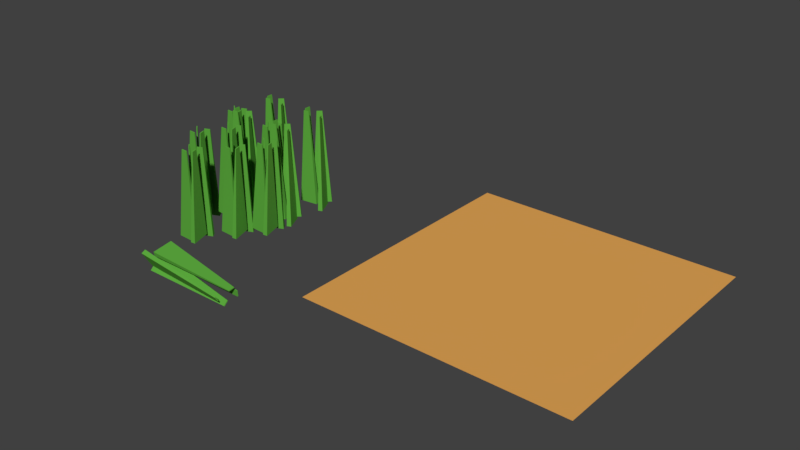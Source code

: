 # Source: Append-ShortGrass.blend  (saved by Blender 2.79.0; exported with 4.5.12 LTS)
import bpy
from mathutils import Matrix  # noqa: F401  (used for matrix-valued properties, if any)

bpy.ops.wm.read_factory_settings(use_empty=True)
scene = bpy.context.scene
scene.name = 'Scene'

# ---- collections
col_collection_1 = bpy.data.collections.new('Collection 1'); scene.collection.children.link(col_collection_1)

# ---- materials (node trees are filled in below, after node groups)
mat_brown = bpy.data.materials.new('brown')
mat_brown.alpha_threshold = 0.0
mat_brown.diffuse_color = (0.7991, 0.3916, 0.09531, 1.0)
mat_brown.roughness = 0.5
mat_grass = bpy.data.materials.new('Grass')
mat_grass.alpha_threshold = 0.0
mat_grass.diffuse_color = (0.1119, 0.4179, 0.05127, 1.0)
mat_grass.roughness = 0.5

# ---- material node trees
mat_brown.use_nodes = True; mat_brown.node_tree.nodes.clear()
_N = mat_brown.node_tree.nodes; _L = mat_brown.node_tree.links
n0 = _N.new('ShaderNodeOutputMaterial'); n0.name = 'Material Output'; n0.location = (300, 300)
n1 = _N.new('ShaderNodeBsdfDiffuse'); n1.name = 'Diffuse BSDF'; n1.location = (10, 300)
n1.inputs[0].default_value = (0.8, 0.3924, 0.09486, 1.0)
_L.new(n1.outputs[0], n0.inputs[0])
n0.is_active_output = True
mat_grass.use_nodes = True; mat_grass.node_tree.nodes.clear()
_N = mat_grass.node_tree.nodes; _L = mat_grass.node_tree.links
n0 = _N.new('ShaderNodeOutputMaterial'); n0.name = 'Material Output'; n0.location = (300, 300)
n1 = _N.new('ShaderNodeBsdfDiffuse'); n1.name = 'Diffuse BSDF'; n1.location = (10, 300)
n1.inputs[0].default_value = (0.1129, 0.4188, 0.05093, 1.0)
_L.new(n1.outputs[0], n0.inputs[0])
n0.is_active_output = True

# ---- world
world_world = bpy.data.worlds.new('World'); scene.world = world_world
world_world.color = (0.05088, 0.05088, 0.05088)
world_world.use_sun_shadow = False
world_world.sun_shadow_jitter_overblur = 0.0
world_world.cycles.sampling_method = 'MANUAL'

# ---- meshes
me_plane_002 = bpy.data.meshes.new('Plane.002')
me_plane_002.from_pydata([(-1.0, -1.0, 0.0), (1.0, -1.0, 0.0), (-1.0, 1.0, 0.0), (1.0, 1.0, 0.0)], [], [(0, 1, 3, 2)])
me_plane_002.materials.append(mat_brown)
me_plane_002.use_remesh_preserve_volume = False
me_plane_002.use_remesh_preserve_attributes = False
me_plane_002.use_mirror_vertex_groups = False
me_plane_002.update()
me_cube_020 = bpy.data.meshes.new('Cube.020')
me_cube_020.from_pydata([(-3.43, -0.304, -0.04296), (-2.629, 0.3993, 1.957), (-3.43, 1.696, -0.04296), (-2.629, 0.9927, 1.957), (-1.43, -0.304, -0.04296), (-2.232, 0.3993, 1.957), (-1.43, 1.696, -0.04296), (-2.232, 0.9927, 1.957), (3.498, -0.6106, -0.1349), (0.4579, -0.6517, 1.865), (-4.423, -1.245, -0.1349), (-1.892, -0.8399, 1.865), (2.863, -0.1564, -0.1349), (0.332, -0.5615, 1.865), (-5.058, -0.7909, -0.1349), (-2.018, -0.7498, 1.865), (0.8526, 0.8857, -0.08894), (1.901, 0.2012, 1.911), (5.692, -0.7444, -0.08894), (3.337, -0.2824, 1.911), (-0.7775, 0.6082, -0.08894), (1.578, 0.1462, 1.911), (4.062, -1.022, -0.08894), (3.014, -0.3375, 1.911), (-3.141, 1.514, -0.04296), (-0.3246, 1.237, 1.957), (5.148, 1.268, -0.04296), (2.135, 1.164, 1.957), (-3.387, 1.039, -0.04296), (-0.3734, 1.143, 1.957), (4.902, 0.7931, -0.04296), (2.086, 1.07, 1.957)], [], [(0, 1, 3, 2), (2, 3, 7, 6), (6, 7, 5, 4), (4, 5, 1, 0), (2, 6, 4, 0), (7, 3, 1, 5), (8, 9, 11, 10), (10, 11, 15, 14), (14, 15, 13, 12), (12, 13, 9, 8), (10, 14, 12, 8), (15, 11, 9, 13), (16, 17, 19, 18), (18, 19, 23, 22), (22, 23, 21, 20), (20, 21, 17, 16), (18, 22, 20, 16), (23, 19, 17, 21), (24, 25, 27, 26), (26, 27, 31, 30), (30, 31, 29, 28), (28, 29, 25, 24), (26, 30, 28, 24), (31, 27, 25, 29)])
me_cube_020.materials.append(mat_grass)
me_cube_020.use_remesh_preserve_volume = False
me_cube_020.use_remesh_preserve_attributes = False
me_cube_020.use_mirror_vertex_groups = False
me_cube_020.update()
me_cube_019 = bpy.data.meshes.new('Cube.019')
me_cube_019.from_pydata([(-3.43, -0.304, -0.04296), (-2.629, 0.3993, 1.957), (-3.43, 1.696, -0.04296), (-2.629, 0.9927, 1.957), (-1.43, -0.304, -0.04296), (-2.232, 0.3993, 1.957), (-1.43, 1.696, -0.04296), (-2.232, 0.9927, 1.957), (3.498, -0.6106, -0.1349), (0.4579, -0.6517, 1.865), (-4.423, -1.245, -0.1349), (-1.892, -0.8399, 1.865), (2.863, -0.1564, -0.1349), (0.332, -0.5615, 1.865), (-5.058, -0.7909, -0.1349), (-2.018, -0.7498, 1.865), (0.8526, 0.8857, -0.08894), (1.901, 0.2012, 1.911), (5.692, -0.7444, -0.08894), (3.337, -0.2824, 1.911), (-0.7775, 0.6082, -0.08894), (1.578, 0.1462, 1.911), (4.062, -1.022, -0.08894), (3.014, -0.3375, 1.911), (-3.141, 1.514, -0.04296), (-0.3246, 1.237, 1.957), (5.148, 1.268, -0.04296), (2.135, 1.164, 1.957), (-3.387, 1.039, -0.04296), (-0.3734, 1.143, 1.957), (4.902, 0.7931, -0.04296), (2.086, 1.07, 1.957)], [], [(0, 1, 3, 2), (2, 3, 7, 6), (6, 7, 5, 4), (4, 5, 1, 0), (2, 6, 4, 0), (7, 3, 1, 5), (8, 9, 11, 10), (10, 11, 15, 14), (14, 15, 13, 12), (12, 13, 9, 8), (10, 14, 12, 8), (15, 11, 9, 13), (16, 17, 19, 18), (18, 19, 23, 22), (22, 23, 21, 20), (20, 21, 17, 16), (18, 22, 20, 16), (23, 19, 17, 21), (24, 25, 27, 26), (26, 27, 31, 30), (30, 31, 29, 28), (28, 29, 25, 24), (26, 30, 28, 24), (31, 27, 25, 29)])
me_cube_019.materials.append(mat_grass)
me_cube_019.use_remesh_preserve_volume = False
me_cube_019.use_remesh_preserve_attributes = False
me_cube_019.use_mirror_vertex_groups = False
me_cube_019.update()
me_cube_018 = bpy.data.meshes.new('Cube.018')
me_cube_018.from_pydata([(-3.43, -0.304, -0.04296), (-2.629, 0.3993, 1.957), (-3.43, 1.696, -0.04296), (-2.629, 0.9927, 1.957), (-1.43, -0.304, -0.04296), (-2.232, 0.3993, 1.957), (-1.43, 1.696, -0.04296), (-2.232, 0.9927, 1.957), (3.498, -0.6106, -0.1349), (0.4579, -0.6517, 1.865), (-4.423, -1.245, -0.1349), (-1.892, -0.8399, 1.865), (2.863, -0.1564, -0.1349), (0.332, -0.5615, 1.865), (-5.058, -0.7909, -0.1349), (-2.018, -0.7498, 1.865), (0.8526, 0.8857, -0.08894), (1.901, 0.2012, 1.911), (5.692, -0.7444, -0.08894), (3.337, -0.2824, 1.911), (-0.7775, 0.6082, -0.08894), (1.578, 0.1462, 1.911), (4.062, -1.022, -0.08894), (3.014, -0.3375, 1.911), (-3.141, 1.514, -0.04296), (-0.3246, 1.237, 1.957), (5.148, 1.268, -0.04296), (2.135, 1.164, 1.957), (-3.387, 1.039, -0.04296), (-0.3734, 1.143, 1.957), (4.902, 0.7931, -0.04296), (2.086, 1.07, 1.957)], [], [(0, 1, 3, 2), (2, 3, 7, 6), (6, 7, 5, 4), (4, 5, 1, 0), (2, 6, 4, 0), (7, 3, 1, 5), (8, 9, 11, 10), (10, 11, 15, 14), (14, 15, 13, 12), (12, 13, 9, 8), (10, 14, 12, 8), (15, 11, 9, 13), (16, 17, 19, 18), (18, 19, 23, 22), (22, 23, 21, 20), (20, 21, 17, 16), (18, 22, 20, 16), (23, 19, 17, 21), (24, 25, 27, 26), (26, 27, 31, 30), (30, 31, 29, 28), (28, 29, 25, 24), (26, 30, 28, 24), (31, 27, 25, 29)])
me_cube_018.materials.append(mat_grass)
me_cube_018.use_remesh_preserve_volume = False
me_cube_018.use_remesh_preserve_attributes = False
me_cube_018.use_mirror_vertex_groups = False
me_cube_018.update()
me_cube_017 = bpy.data.meshes.new('Cube.017')
me_cube_017.from_pydata([(-3.43, -0.304, -0.04296), (-2.629, 0.3993, 1.957), (-3.43, 1.696, -0.04296), (-2.629, 0.9927, 1.957), (-1.43, -0.304, -0.04296), (-2.232, 0.3993, 1.957), (-1.43, 1.696, -0.04296), (-2.232, 0.9927, 1.957), (3.498, -0.6106, -0.1349), (0.4579, -0.6517, 1.865), (-4.423, -1.245, -0.1349), (-1.892, -0.8399, 1.865), (2.863, -0.1564, -0.1349), (0.332, -0.5615, 1.865), (-5.058, -0.7909, -0.1349), (-2.018, -0.7498, 1.865), (0.8526, 0.8857, -0.08894), (1.901, 0.2012, 1.911), (5.692, -0.7444, -0.08894), (3.337, -0.2824, 1.911), (-0.7775, 0.6082, -0.08894), (1.578, 0.1462, 1.911), (4.062, -1.022, -0.08894), (3.014, -0.3375, 1.911), (-3.141, 1.514, -0.04296), (-0.3246, 1.237, 1.957), (5.148, 1.268, -0.04296), (2.135, 1.164, 1.957), (-3.387, 1.039, -0.04296), (-0.3734, 1.143, 1.957), (4.902, 0.7931, -0.04296), (2.086, 1.07, 1.957)], [], [(0, 1, 3, 2), (2, 3, 7, 6), (6, 7, 5, 4), (4, 5, 1, 0), (2, 6, 4, 0), (7, 3, 1, 5), (8, 9, 11, 10), (10, 11, 15, 14), (14, 15, 13, 12), (12, 13, 9, 8), (10, 14, 12, 8), (15, 11, 9, 13), (16, 17, 19, 18), (18, 19, 23, 22), (22, 23, 21, 20), (20, 21, 17, 16), (18, 22, 20, 16), (23, 19, 17, 21), (24, 25, 27, 26), (26, 27, 31, 30), (30, 31, 29, 28), (28, 29, 25, 24), (26, 30, 28, 24), (31, 27, 25, 29)])
me_cube_017.materials.append(mat_grass)
me_cube_017.use_remesh_preserve_volume = False
me_cube_017.use_remesh_preserve_attributes = False
me_cube_017.use_mirror_vertex_groups = False
me_cube_017.update()
me_cube_016 = bpy.data.meshes.new('Cube.016')
me_cube_016.from_pydata([(-3.43, -0.304, -0.04296), (-2.629, 0.3993, 1.957), (-3.43, 1.696, -0.04296), (-2.629, 0.9927, 1.957), (-1.43, -0.304, -0.04296), (-2.232, 0.3993, 1.957), (-1.43, 1.696, -0.04296), (-2.232, 0.9927, 1.957), (3.498, -0.6106, -0.1349), (0.4579, -0.6517, 1.865), (-4.423, -1.245, -0.1349), (-1.892, -0.8399, 1.865), (2.863, -0.1564, -0.1349), (0.332, -0.5615, 1.865), (-5.058, -0.7909, -0.1349), (-2.018, -0.7498, 1.865), (0.8526, 0.8857, -0.08894), (1.901, 0.2012, 1.911), (5.692, -0.7444, -0.08894), (3.337, -0.2824, 1.911), (-0.7775, 0.6082, -0.08894), (1.578, 0.1462, 1.911), (4.062, -1.022, -0.08894), (3.014, -0.3375, 1.911), (-3.141, 1.514, -0.04296), (-0.3246, 1.237, 1.957), (5.148, 1.268, -0.04296), (2.135, 1.164, 1.957), (-3.387, 1.039, -0.04296), (-0.3734, 1.143, 1.957), (4.902, 0.7931, -0.04296), (2.086, 1.07, 1.957)], [], [(0, 1, 3, 2), (2, 3, 7, 6), (6, 7, 5, 4), (4, 5, 1, 0), (2, 6, 4, 0), (7, 3, 1, 5), (8, 9, 11, 10), (10, 11, 15, 14), (14, 15, 13, 12), (12, 13, 9, 8), (10, 14, 12, 8), (15, 11, 9, 13), (16, 17, 19, 18), (18, 19, 23, 22), (22, 23, 21, 20), (20, 21, 17, 16), (18, 22, 20, 16), (23, 19, 17, 21), (24, 25, 27, 26), (26, 27, 31, 30), (30, 31, 29, 28), (28, 29, 25, 24), (26, 30, 28, 24), (31, 27, 25, 29)])
me_cube_016.materials.append(mat_grass)
me_cube_016.use_remesh_preserve_volume = False
me_cube_016.use_remesh_preserve_attributes = False
me_cube_016.use_mirror_vertex_groups = False
me_cube_016.update()
me_cube_015 = bpy.data.meshes.new('Cube.015')
me_cube_015.from_pydata([(-3.43, -0.304, -0.04296), (-2.629, 0.3993, 1.957), (-3.43, 1.696, -0.04296), (-2.629, 0.9927, 1.957), (-1.43, -0.304, -0.04296), (-2.232, 0.3993, 1.957), (-1.43, 1.696, -0.04296), (-2.232, 0.9927, 1.957), (3.498, -0.6106, -0.1349), (0.4579, -0.6517, 1.865), (-4.423, -1.245, -0.1349), (-1.892, -0.8399, 1.865), (2.863, -0.1564, -0.1349), (0.332, -0.5615, 1.865), (-5.058, -0.7909, -0.1349), (-2.018, -0.7498, 1.865), (0.8526, 0.8857, -0.08894), (1.901, 0.2012, 1.911), (5.692, -0.7444, -0.08894), (3.337, -0.2824, 1.911), (-0.7775, 0.6082, -0.08894), (1.578, 0.1462, 1.911), (4.062, -1.022, -0.08894), (3.014, -0.3375, 1.911), (-3.141, 1.514, -0.04296), (-0.3246, 1.237, 1.957), (5.148, 1.268, -0.04296), (2.135, 1.164, 1.957), (-3.387, 1.039, -0.04296), (-0.3734, 1.143, 1.957), (4.902, 0.7931, -0.04296), (2.086, 1.07, 1.957)], [], [(0, 1, 3, 2), (2, 3, 7, 6), (6, 7, 5, 4), (4, 5, 1, 0), (2, 6, 4, 0), (7, 3, 1, 5), (8, 9, 11, 10), (10, 11, 15, 14), (14, 15, 13, 12), (12, 13, 9, 8), (10, 14, 12, 8), (15, 11, 9, 13), (16, 17, 19, 18), (18, 19, 23, 22), (22, 23, 21, 20), (20, 21, 17, 16), (18, 22, 20, 16), (23, 19, 17, 21), (24, 25, 27, 26), (26, 27, 31, 30), (30, 31, 29, 28), (28, 29, 25, 24), (26, 30, 28, 24), (31, 27, 25, 29)])
me_cube_015.materials.append(mat_grass)
me_cube_015.use_remesh_preserve_volume = False
me_cube_015.use_remesh_preserve_attributes = False
me_cube_015.use_mirror_vertex_groups = False
me_cube_015.update()
me_cube_014 = bpy.data.meshes.new('Cube.014')
me_cube_014.from_pydata([(-3.43, -0.304, -0.04296), (-2.629, 0.3993, 1.957), (-3.43, 1.696, -0.04296), (-2.629, 0.9927, 1.957), (-1.43, -0.304, -0.04296), (-2.232, 0.3993, 1.957), (-1.43, 1.696, -0.04296), (-2.232, 0.9927, 1.957), (3.498, -0.6106, -0.1349), (0.4579, -0.6517, 1.865), (-4.423, -1.245, -0.1349), (-1.892, -0.8399, 1.865), (2.863, -0.1564, -0.1349), (0.332, -0.5615, 1.865), (-5.058, -0.7909, -0.1349), (-2.018, -0.7498, 1.865), (0.8526, 0.8857, -0.08894), (1.901, 0.2012, 1.911), (5.692, -0.7444, -0.08894), (3.337, -0.2824, 1.911), (-0.7775, 0.6082, -0.08894), (1.578, 0.1462, 1.911), (4.062, -1.022, -0.08894), (3.014, -0.3375, 1.911), (-3.141, 1.514, -0.04296), (-0.3246, 1.237, 1.957), (5.148, 1.268, -0.04296), (2.135, 1.164, 1.957), (-3.387, 1.039, -0.04296), (-0.3734, 1.143, 1.957), (4.902, 0.7931, -0.04296), (2.086, 1.07, 1.957)], [], [(0, 1, 3, 2), (2, 3, 7, 6), (6, 7, 5, 4), (4, 5, 1, 0), (2, 6, 4, 0), (7, 3, 1, 5), (8, 9, 11, 10), (10, 11, 15, 14), (14, 15, 13, 12), (12, 13, 9, 8), (10, 14, 12, 8), (15, 11, 9, 13), (16, 17, 19, 18), (18, 19, 23, 22), (22, 23, 21, 20), (20, 21, 17, 16), (18, 22, 20, 16), (23, 19, 17, 21), (24, 25, 27, 26), (26, 27, 31, 30), (30, 31, 29, 28), (28, 29, 25, 24), (26, 30, 28, 24), (31, 27, 25, 29)])
me_cube_014.materials.append(mat_grass)
me_cube_014.use_remesh_preserve_volume = False
me_cube_014.use_remesh_preserve_attributes = False
me_cube_014.use_mirror_vertex_groups = False
me_cube_014.update()
me_cube_013 = bpy.data.meshes.new('Cube.013')
me_cube_013.from_pydata([(-3.43, -0.304, -0.04296), (-2.629, 0.3993, 1.957), (-3.43, 1.696, -0.04296), (-2.629, 0.9927, 1.957), (-1.43, -0.304, -0.04296), (-2.232, 0.3993, 1.957), (-1.43, 1.696, -0.04296), (-2.232, 0.9927, 1.957), (3.498, -0.6106, -0.1349), (0.4579, -0.6517, 1.865), (-4.423, -1.245, -0.1349), (-1.892, -0.8399, 1.865), (2.863, -0.1564, -0.1349), (0.332, -0.5615, 1.865), (-5.058, -0.7909, -0.1349), (-2.018, -0.7498, 1.865), (0.8526, 0.8857, -0.08894), (1.901, 0.2012, 1.911), (5.692, -0.7444, -0.08894), (3.337, -0.2824, 1.911), (-0.7775, 0.6082, -0.08894), (1.578, 0.1462, 1.911), (4.062, -1.022, -0.08894), (3.014, -0.3375, 1.911), (-3.141, 1.514, -0.04296), (-0.3246, 1.237, 1.957), (5.148, 1.268, -0.04296), (2.135, 1.164, 1.957), (-3.387, 1.039, -0.04296), (-0.3734, 1.143, 1.957), (4.902, 0.7931, -0.04296), (2.086, 1.07, 1.957)], [], [(0, 1, 3, 2), (2, 3, 7, 6), (6, 7, 5, 4), (4, 5, 1, 0), (2, 6, 4, 0), (7, 3, 1, 5), (8, 9, 11, 10), (10, 11, 15, 14), (14, 15, 13, 12), (12, 13, 9, 8), (10, 14, 12, 8), (15, 11, 9, 13), (16, 17, 19, 18), (18, 19, 23, 22), (22, 23, 21, 20), (20, 21, 17, 16), (18, 22, 20, 16), (23, 19, 17, 21), (24, 25, 27, 26), (26, 27, 31, 30), (30, 31, 29, 28), (28, 29, 25, 24), (26, 30, 28, 24), (31, 27, 25, 29)])
me_cube_013.materials.append(mat_grass)
me_cube_013.use_remesh_preserve_volume = False
me_cube_013.use_remesh_preserve_attributes = False
me_cube_013.use_mirror_vertex_groups = False
me_cube_013.update()
me_cube_012 = bpy.data.meshes.new('Cube.012')
me_cube_012.from_pydata([(-3.43, -0.304, -0.04296), (-2.629, 0.3993, 1.957), (-3.43, 1.696, -0.04296), (-2.629, 0.9927, 1.957), (-1.43, -0.304, -0.04296), (-2.232, 0.3993, 1.957), (-1.43, 1.696, -0.04296), (-2.232, 0.9927, 1.957), (3.498, -0.6106, -0.1349), (0.4579, -0.6517, 1.865), (-4.423, -1.245, -0.1349), (-1.892, -0.8399, 1.865), (2.863, -0.1564, -0.1349), (0.332, -0.5615, 1.865), (-5.058, -0.7909, -0.1349), (-2.018, -0.7498, 1.865), (0.8526, 0.8857, -0.08894), (1.901, 0.2012, 1.911), (5.692, -0.7444, -0.08894), (3.337, -0.2824, 1.911), (-0.7775, 0.6082, -0.08894), (1.578, 0.1462, 1.911), (4.062, -1.022, -0.08894), (3.014, -0.3375, 1.911), (-3.141, 1.514, -0.04296), (-0.3246, 1.237, 1.957), (5.148, 1.268, -0.04296), (2.135, 1.164, 1.957), (-3.387, 1.039, -0.04296), (-0.3734, 1.143, 1.957), (4.902, 0.7931, -0.04296), (2.086, 1.07, 1.957)], [], [(0, 1, 3, 2), (2, 3, 7, 6), (6, 7, 5, 4), (4, 5, 1, 0), (2, 6, 4, 0), (7, 3, 1, 5), (8, 9, 11, 10), (10, 11, 15, 14), (14, 15, 13, 12), (12, 13, 9, 8), (10, 14, 12, 8), (15, 11, 9, 13), (16, 17, 19, 18), (18, 19, 23, 22), (22, 23, 21, 20), (20, 21, 17, 16), (18, 22, 20, 16), (23, 19, 17, 21), (24, 25, 27, 26), (26, 27, 31, 30), (30, 31, 29, 28), (28, 29, 25, 24), (26, 30, 28, 24), (31, 27, 25, 29)])
me_cube_012.materials.append(mat_grass)
me_cube_012.use_remesh_preserve_volume = False
me_cube_012.use_remesh_preserve_attributes = False
me_cube_012.use_mirror_vertex_groups = False
me_cube_012.update()
me_cube_011 = bpy.data.meshes.new('Cube.011')
me_cube_011.from_pydata([(-3.43, -0.304, -0.04296), (-2.629, 0.3993, 1.957), (-3.43, 1.696, -0.04296), (-2.629, 0.9927, 1.957), (-1.43, -0.304, -0.04296), (-2.232, 0.3993, 1.957), (-1.43, 1.696, -0.04296), (-2.232, 0.9927, 1.957), (3.498, -0.6106, -0.1349), (0.4579, -0.6517, 1.865), (-4.423, -1.245, -0.1349), (-1.892, -0.8399, 1.865), (2.863, -0.1564, -0.1349), (0.332, -0.5615, 1.865), (-5.058, -0.7909, -0.1349), (-2.018, -0.7498, 1.865), (0.8526, 0.8857, -0.08894), (1.901, 0.2012, 1.911), (5.692, -0.7444, -0.08894), (3.337, -0.2824, 1.911), (-0.7775, 0.6082, -0.08894), (1.578, 0.1462, 1.911), (4.062, -1.022, -0.08894), (3.014, -0.3375, 1.911), (-3.141, 1.514, -0.04296), (-0.3246, 1.237, 1.957), (5.148, 1.268, -0.04296), (2.135, 1.164, 1.957), (-3.387, 1.039, -0.04296), (-0.3734, 1.143, 1.957), (4.902, 0.7931, -0.04296), (2.086, 1.07, 1.957)], [], [(0, 1, 3, 2), (2, 3, 7, 6), (6, 7, 5, 4), (4, 5, 1, 0), (2, 6, 4, 0), (7, 3, 1, 5), (8, 9, 11, 10), (10, 11, 15, 14), (14, 15, 13, 12), (12, 13, 9, 8), (10, 14, 12, 8), (15, 11, 9, 13), (16, 17, 19, 18), (18, 19, 23, 22), (22, 23, 21, 20), (20, 21, 17, 16), (18, 22, 20, 16), (23, 19, 17, 21), (24, 25, 27, 26), (26, 27, 31, 30), (30, 31, 29, 28), (28, 29, 25, 24), (26, 30, 28, 24), (31, 27, 25, 29)])
me_cube_011.materials.append(mat_grass)
me_cube_011.use_remesh_preserve_volume = False
me_cube_011.use_remesh_preserve_attributes = False
me_cube_011.use_mirror_vertex_groups = False
me_cube_011.update()
me_cube_010 = bpy.data.meshes.new('Cube.010')
me_cube_010.from_pydata([(-3.43, -0.304, -0.04296), (-2.629, 0.3993, 1.957), (-3.43, 1.696, -0.04296), (-2.629, 0.9927, 1.957), (-1.43, -0.304, -0.04296), (-2.232, 0.3993, 1.957), (-1.43, 1.696, -0.04296), (-2.232, 0.9927, 1.957), (3.498, -0.6106, -0.1349), (0.4579, -0.6517, 1.865), (-4.423, -1.245, -0.1349), (-1.892, -0.8399, 1.865), (2.863, -0.1564, -0.1349), (0.332, -0.5615, 1.865), (-5.058, -0.7909, -0.1349), (-2.018, -0.7498, 1.865), (0.8526, 0.8857, -0.08894), (1.901, 0.2012, 1.911), (5.692, -0.7444, -0.08894), (3.337, -0.2824, 1.911), (-0.7775, 0.6082, -0.08894), (1.578, 0.1462, 1.911), (4.062, -1.022, -0.08894), (3.014, -0.3375, 1.911), (-3.141, 1.514, -0.04296), (-0.3246, 1.237, 1.957), (5.148, 1.268, -0.04296), (2.135, 1.164, 1.957), (-3.387, 1.039, -0.04296), (-0.3734, 1.143, 1.957), (4.902, 0.7931, -0.04296), (2.086, 1.07, 1.957)], [], [(0, 1, 3, 2), (2, 3, 7, 6), (6, 7, 5, 4), (4, 5, 1, 0), (2, 6, 4, 0), (7, 3, 1, 5), (8, 9, 11, 10), (10, 11, 15, 14), (14, 15, 13, 12), (12, 13, 9, 8), (10, 14, 12, 8), (15, 11, 9, 13), (16, 17, 19, 18), (18, 19, 23, 22), (22, 23, 21, 20), (20, 21, 17, 16), (18, 22, 20, 16), (23, 19, 17, 21), (24, 25, 27, 26), (26, 27, 31, 30), (30, 31, 29, 28), (28, 29, 25, 24), (26, 30, 28, 24), (31, 27, 25, 29)])
me_cube_010.materials.append(mat_grass)
me_cube_010.use_remesh_preserve_volume = False
me_cube_010.use_remesh_preserve_attributes = False
me_cube_010.use_mirror_vertex_groups = False
me_cube_010.update()
me_cube_007 = bpy.data.meshes.new('Cube.007')
me_cube_007.from_pydata([(-3.43, -0.304, -0.04296), (-2.629, 0.3993, 1.957), (-3.43, 1.696, -0.04296), (-2.629, 0.9927, 1.957), (-1.43, -0.304, -0.04296), (-2.232, 0.3993, 1.957), (-1.43, 1.696, -0.04296), (-2.232, 0.9927, 1.957), (3.498, -0.6106, -0.1349), (0.4579, -0.6517, 1.865), (-4.423, -1.245, -0.1349), (-1.892, -0.8399, 1.865), (2.863, -0.1564, -0.1349), (0.332, -0.5615, 1.865), (-5.058, -0.7909, -0.1349), (-2.018, -0.7498, 1.865), (0.8526, 0.8857, -0.08894), (1.901, 0.2012, 1.911), (5.692, -0.7444, -0.08894), (3.337, -0.2824, 1.911), (-0.7775, 0.6082, -0.08894), (1.578, 0.1462, 1.911), (4.062, -1.022, -0.08894), (3.014, -0.3375, 1.911), (-3.141, 1.514, -0.04296), (-0.3246, 1.237, 1.957), (5.148, 1.268, -0.04296), (2.135, 1.164, 1.957), (-3.387, 1.039, -0.04296), (-0.3734, 1.143, 1.957), (4.902, 0.7931, -0.04296), (2.086, 1.07, 1.957)], [], [(0, 1, 3, 2), (2, 3, 7, 6), (6, 7, 5, 4), (4, 5, 1, 0), (2, 6, 4, 0), (7, 3, 1, 5), (8, 9, 11, 10), (10, 11, 15, 14), (14, 15, 13, 12), (12, 13, 9, 8), (10, 14, 12, 8), (15, 11, 9, 13), (16, 17, 19, 18), (18, 19, 23, 22), (22, 23, 21, 20), (20, 21, 17, 16), (18, 22, 20, 16), (23, 19, 17, 21), (24, 25, 27, 26), (26, 27, 31, 30), (30, 31, 29, 28), (28, 29, 25, 24), (26, 30, 28, 24), (31, 27, 25, 29)])
me_cube_007.materials.append(mat_grass)
me_cube_007.use_remesh_preserve_volume = False
me_cube_007.use_remesh_preserve_attributes = False
me_cube_007.use_mirror_vertex_groups = False
me_cube_007.update()

# ---- objects
ob_plane_002 = bpy.data.objects.new('Plane.002', me_plane_002)
ob_cube_013 = bpy.data.objects.new('Cube.013', me_cube_020)
ob_grassshort = bpy.data.objects.new('GrassShort', me_cube_019)
ob_cube_011 = bpy.data.objects.new('Cube.011', me_cube_018)
ob_cube_010 = bpy.data.objects.new('Cube.010', me_cube_017)
ob_cube_009 = bpy.data.objects.new('Cube.009', me_cube_016)
ob_cube_008 = bpy.data.objects.new('Cube.008', me_cube_015)
ob_cube_007 = bpy.data.objects.new('Cube.007', me_cube_014)
ob_cube_006 = bpy.data.objects.new('Cube.006', me_cube_013)
ob_cube_005 = bpy.data.objects.new('Cube.005', me_cube_012)
ob_cube_004 = bpy.data.objects.new('Cube.004', me_cube_011)
ob_cube_002 = bpy.data.objects.new('Cube.002', me_cube_010)
ob_cube_003 = bpy.data.objects.new('Cube.003', me_cube_007)

# ---- transforms, parenting, visibility, modifiers, constraints
ob_plane_002.location = (1.288, 0.0306, 0.003497)
ob_plane_002.lineart.crease_threshold = 0.0
_m = ob_plane_002.modifiers.new('ParticleSystem 2', 'PARTICLE_SYSTEM')
ob_cube_013.location = (-0.6662, -0.3314, -0.03587)
ob_cube_013.rotation_euler = (-0.0927, -0.1125, 3.359)
ob_cube_013.scale = (0.01699, 0.07096, 0.3613)
ob_cube_013.lineart.crease_threshold = 0.0
ob_grassshort.location = (-0.6336, -1.345, 0.1193)
ob_grassshort.rotation_euler = (-10.91, 1.368, 1.574)
ob_grassshort.scale = (0.01699, 0.07096, 0.3613)
ob_grassshort.lineart.crease_threshold = 0.0
ob_cube_011.location = (-0.957, -0.7501, -0.02598)
ob_cube_011.rotation_euler = (-0.0927, -0.1125, 3.359)
ob_cube_011.scale = (0.01699, 0.07096, 0.3613)
ob_cube_011.lineart.crease_threshold = 0.0
ob_cube_010.location = (-0.9897, -0.3617, 0.004314)
ob_cube_010.rotation_euler = (-0.0927, -0.1125, 3.359)
ob_cube_010.scale = (0.01699, 0.07096, 0.3613)
ob_cube_010.lineart.crease_threshold = 0.0
ob_cube_009.location = (-1.199, -0.1101, 0.004314)
ob_cube_009.rotation_euler = (-0.0927, -0.1125, 3.359)
ob_cube_009.scale = (0.01699, 0.07096, 0.3613)
ob_cube_009.lineart.crease_threshold = 0.0
ob_cube_008.location = (-1.166, -0.4985, -0.02598)
ob_cube_008.rotation_euler = (-0.0927, -0.1125, 3.359)
ob_cube_008.scale = (0.01699, 0.07096, 0.3613)
ob_cube_008.lineart.crease_threshold = 0.0
ob_cube_007.location = (-0.8425, -0.4682, -0.06616)
ob_cube_007.rotation_euler = (-0.0927, -0.1125, 3.359)
ob_cube_007.scale = (0.01699, 0.07096, 0.3613)
ob_cube_007.lineart.crease_threshold = 0.0
ob_cube_006.location = (-0.8751, -0.0798, -0.03587)
ob_cube_006.rotation_euler = (-0.0927, -0.1125, 3.359)
ob_cube_006.scale = (0.01699, 0.07096, 0.3613)
ob_cube_006.lineart.crease_threshold = 0.0
ob_cube_005.location = (-0.6259, -0.184, -2.047e-05)
ob_cube_005.rotation_euler = (0.0, -0.0, 1.694)
ob_cube_005.scale = (0.01699, 0.07096, 0.3613)
ob_cube_005.lineart.crease_threshold = 0.0
ob_cube_004.location = (-1.017, -0.184, -2.047e-05)
ob_cube_004.rotation_euler = (0.0, -0.0, 1.694)
ob_cube_004.scale = (0.01699, 0.07096, 0.3613)
ob_cube_004.lineart.crease_threshold = 0.0
ob_cube_002.location = (-1.017, 0.1434, -2.047e-05)
ob_cube_002.rotation_euler = (0.0, -0.0, 1.694)
ob_cube_002.scale = (0.01699, 0.07096, 0.3613)
ob_cube_002.lineart.crease_threshold = 0.0
ob_cube_003.location = (-0.6259, 0.1434, -2.047e-05)
ob_cube_003.rotation_euler = (0.0, -0.0, 1.694)
ob_cube_003.scale = (0.01699, 0.07096, 0.3613)
ob_cube_003.lineart.crease_threshold = 0.0

# ---- collection membership
col_collection_1.objects.link(ob_plane_002)
col_collection_1.objects.link(ob_cube_013)
col_collection_1.objects.link(ob_grassshort)
col_collection_1.objects.link(ob_cube_011)
col_collection_1.objects.link(ob_cube_010)
col_collection_1.objects.link(ob_cube_009)
col_collection_1.objects.link(ob_cube_008)
col_collection_1.objects.link(ob_cube_007)
col_collection_1.objects.link(ob_cube_006)
col_collection_1.objects.link(ob_cube_005)
col_collection_1.objects.link(ob_cube_004)
col_collection_1.objects.link(ob_cube_002)
col_collection_1.objects.link(ob_cube_003)

# ---- scene / render settings (as saved in the file)
scene.frame_start = 1; scene.frame_end = 250; scene.frame_set(1)
scene.render.engine = 'CYCLES'
scene.render.resolution_percentage = 50
scene.render.dither_intensity = 0.0
scene.cycles.use_denoising = False
scene.cycles.samples = 128
scene.cycles.sampling_pattern = 'TABULATED_SOBOL'
scene.cycles.use_adaptive_sampling = False
scene.cycles.use_light_tree = False
scene.cycles.blur_glossy = 0.0
scene.cycles.sample_clamp_indirect = 0.0
scene.view_settings.view_transform = 'Standard'
bpy.context.view_layer.update()

# ---- added for rendering (the .blend has no active camera and no usable light): camera, sun
cam_auto = bpy.data.cameras.new('AutoCamera')
cam_auto.lens = 50.0
cam_auto.sensor_width = 36.0
cam_auto.clip_end = 1000.0
ob_auto_camera = bpy.data.objects.new('AutoCamera', cam_auto)
scene.collection.objects.link(ob_auto_camera)
ob_auto_camera.location = (4.6417, -5.22593, 3.61867)
ob_auto_camera.rotation_euler = (1.09748, -7.21219e-08, 0.694738)
scene.camera = ob_auto_camera
light_auto_sun = bpy.data.lights.new('AutoSun', 'SUN')
light_auto_sun.energy = 3.0
light_auto_sun.angle = 0.0523599
ob_auto_sun = bpy.data.objects.new('AutoSun', light_auto_sun)
scene.collection.objects.link(ob_auto_sun)
ob_auto_sun.rotation_euler = (0.872665, 0.174533, 0.523599)
bpy.context.view_layer.update()
